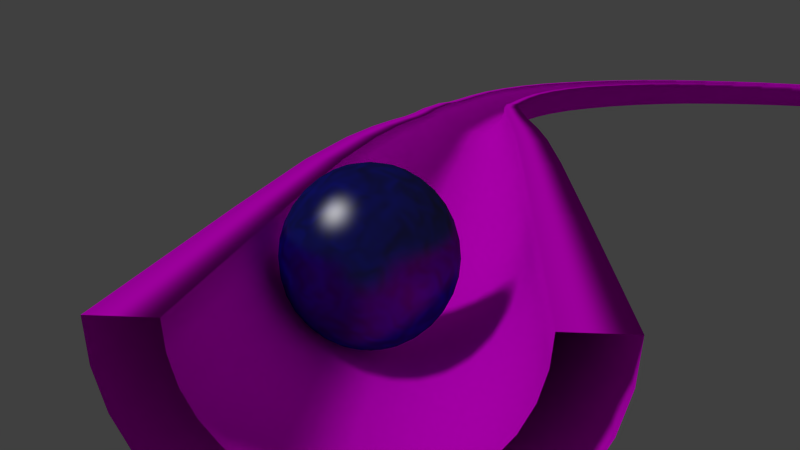# Source: dm-KugelSpirale2.blend  (saved by Blender 2.76.0; exported with 4.5.12 LTS)
import bpy
from mathutils import Matrix  # noqa: F401  (used for matrix-valued properties, if any)

bpy.ops.wm.read_factory_settings(use_empty=True)
scene = bpy.context.scene
scene.name = 'Scene'

# ---- collections
col_collection_1 = bpy.data.collections.new('Collection 1'); scene.collection.children.link(col_collection_1)
col_collection_2 = bpy.data.collections.new('Collection 2'); scene.collection.children.link(col_collection_2)
col_collection_2.hide_render = True
col_collection_2.hide_viewport = True

# ---- images (referenced by path relative to the original .blend; pixels are not part of the script)
import os
ASSET_DIR = os.environ.get("B2B_ASSET_DIR", "")  # directory of the original .blend (textures are referenced by path, not embedded)
HERE = os.path.dirname(os.path.abspath(__file__))  # packed textures are extracted next to this script under _unpacked/

def load_image(name, relpath, width, height, colorspace="sRGB"):
    """Load a texture the original file referenced (path relative to the .blend, or extracted next to this script)."""
    p = next((c for c in (os.path.join(HERE, relpath), os.path.join(ASSET_DIR, relpath)) if relpath and os.path.exists(c)), "")
    if p:
        img = bpy.data.images.load(p, check_existing=True)
        img.name = name
    else:  # same state as the original file: an image datablock whose file is absent (Cycles renders it pink)
        img = bpy.data.images.new(name, width, height)
        img.source = "FILE"
        img.filepath = "//" + (relpath or name)
    img.colorspace_settings.name = colorspace
    return img
img_woodfine_jpg = load_image('woodfine.jpg', 'woodfine.jpg', 1024, 1024, 'sRGB')

# ---- materials (node trees are filled in below, after node groups)
mat_material = bpy.data.materials.new('Material')
mat_material.alpha_threshold = 0.0
mat_material.roughness = 0.5
mat_ball = bpy.data.materials.new('ball')
mat_ball.alpha_threshold = 0.0
mat_ball.roughness = 0.5

# ---- material node trees
mat_material.use_nodes = True; mat_material.node_tree.nodes.clear()
_N = mat_material.node_tree.nodes; _L = mat_material.node_tree.links
n0 = _N.new('ShaderNodeTexImage'); n0.name = 'Image Texture'; n0.location = (-576, 586)
n0.width = 140
n0.image = img_woodfine_jpg
n1 = _N.new('ShaderNodeTexCoord'); n1.name = 'Texture Coordinate'; n1.location = (-930, 591)
n2 = _N.new('ShaderNodeBsdfAnisotropic'); n2.name = 'Glossy BSDF'; n2.location = (-348, 429)
n2.distribution = 'GGX'
n2.inputs[1].default_value = 0.4472
n3 = _N.new('ShaderNodeOutputMaterial'); n3.name = 'Material Output'; n3.location = (60, 445)
n4 = _N.new('ShaderNodeBsdfDiffuse'); n4.name = 'Diffuse BSDF'; n4.location = (-403, 601)
n5 = _N.new('ShaderNodeMixShader'); n5.name = 'Mix Shader'; n5.location = (-118, 488)
n5.width = 115
n5.inputs[0].default_value = 0.1
_L.new(n4.outputs[0], n5.inputs[1])
_L.new(n0.outputs[0], n4.inputs[0])
_L.new(n1.outputs[2], n0.inputs[0])
_L.new(n0.outputs[0], n2.inputs[0])
_L.new(n2.outputs[0], n5.inputs[2])
_L.new(n5.outputs[0], n3.inputs[0])
n3.is_active_output = True
mat_ball.use_nodes = True; mat_ball.node_tree.nodes.clear()
_N = mat_ball.node_tree.nodes; _L = mat_ball.node_tree.links
n0 = _N.new('ShaderNodeOutputMaterial'); n0.name = 'Material Output.001'; n0.location = (446, 464)
n1 = _N.new('ShaderNodeTexNoise'); n1.name = 'Noise Texture'; n1.location = (-295, 833)
n1.inputs[2].default_value = 10.0
n1.inputs[3].default_value = 0.0
n1.inputs[8].default_value = 1.0
n2 = _N.new('ShaderNodeMixShader'); n2.name = 'Mix Shader.003'; n2.location = (200, 405)
n2.inputs[0].default_value = 0.1
n3 = _N.new('ShaderNodeBsdfAnisotropic'); n3.name = 'Glossy BSDF'; n3.location = (-41, 330)
n3.distribution = 'BECKMANN'
n3.inputs[1].default_value = 0.3606
n4 = _N.new('ShaderNodeMixShader'); n4.name = 'Mix Shader.001'; n4.location = (-42, 536)
n5 = _N.new('ShaderNodeBsdfDiffuse'); n5.name = 'Diffuse BSDF.001'; n5.location = (-358, 606)
n6 = _N.new('ShaderNodeRGB'); n6.name = 'RGB'; n6.location = (-737, 519)
n6.outputs[0].default_value = (0.0, 0.002008, 0.3547, 1.0)
_L.new(n6.outputs[0], n5.inputs[0])
_L.new(n1.outputs[1], n4.inputs[0])
_L.new(n4.outputs[0], n2.inputs[1])
_L.new(n3.outputs[0], n2.inputs[2])
_L.new(n2.outputs[0], n0.inputs[0])
_L.new(n5.outputs[0], n4.inputs[2])
n0.is_active_output = True

# ---- world
world_world = bpy.data.worlds.new('World'); scene.world = world_world
world_world.color = (0.05088, 0.05088, 0.05088)
world_world.use_sun_shadow = False
world_world.sun_shadow_jitter_overblur = 0.0
world_world.cycles.sampling_method = 'MANUAL'
world_world.cycles.sample_map_resolution = 256

# ---- cameras
cam_camera = bpy.data.cameras.new('Camera')
cam_camera.clip_end = 100.0
cam_camera.lens = 35.0
cam_camera.sensor_width = 32.0
cam_camera.sensor_height = 18.0
cam_camera.display_size = 2.0
cam_camera.dof.focus_distance = 0.0

# ---- lights
light_lamp = bpy.data.lights.new('Lamp', 'SUN')
light_lamp.transmission_factor = 0.0
light_lamp.cutoff_distance = 30.0
light_lamp.angle = 0.1993
light_lamp.energy = 1.0
light_lamp.shadow_buffer_clip_start = 1.001
light_lamp.shadow_soft_size = 0.1
light_lamp.shadow_cascade_max_distance = 1000.0
light_lamp.cycles.use_multiple_importance_sampling = False

# ---- meshes
me_cube_003 = bpy.data.meshes.new('Cube.003')
me_cube_003.from_pydata([(-1.0, -1.0, -0.7594), (-0.9042, -1.267, 11.8), (-1.0, 1.0, -0.7594), (-0.9377, 0.9443, 11.69), (1.0, -1.0, -0.7594), (1.096, -1.24, 11.8), (1.0, 1.0, -0.7594), (1.062, 0.972, 11.68), (-1.0, -1.0, 1.065), (-1.0, -1.0, 3.158), (-1.0, -1.0, 5.476), (-0.9126, -0.7143, 11.78), (-0.9209, -0.1615, 11.75), (-0.9293, 0.3914, 11.72), (-1.0, 1.0, 5.476), (-1.0, 1.0, 3.158), (-1.0, 1.0, 1.065), (-1.0, 0.5, -0.7594), (-1.0, 0.0, -0.7594), (-1.0, -0.5, -0.7594), (-0.4277, 0.8461, 11.38), (0.04898, 0.9051, 11.3), (0.5309, 0.8594, 11.37), (1.0, 1.0, 5.476), (1.0, 1.0, 3.158), (1.0, 1.0, 1.065), (0.5, 1.0, -0.7594), (0.0, 1.0, -0.7594), (-0.5, 1.0, -0.7594), (1.07, 0.4192, 11.71), (1.079, -0.1337, 11.74), (1.087, -0.6866, 11.77), (1.0, -1.0, 5.476), (1.0, -1.0, 3.158), (1.0, -1.0, 1.065), (1.0, -0.5, -0.7594), (1.0, 0.0, -0.7594), (1.0, 0.5, -0.7594), (0.5631, -1.261, 11.48), (0.08115, -1.215, 11.4), (-0.3956, -1.274, 11.48), (-0.5, -1.0, -0.7594), (0.0, -1.0, -0.7594), (0.5, -1.0, -0.7594), (0.5551, -0.731, 11.46), (0.07311, -0.6853, 11.38), (-0.4036, -0.7443, 11.46), (0.547, -0.2009, 11.43), (0.06507, -0.1551, 11.35), (-0.4117, -0.2142, 11.43), (0.539, 0.3293, 11.4), (0.05703, 0.375, 11.33), (-0.4197, 0.316, 11.4), (-0.5, -0.5, -0.7594), (0.0, -0.5, -0.7594), (0.5, -0.5, -0.7594), (-0.5, 0.0, -0.7594), (0.0, 0.0, -0.7594), (0.5, 0.0, -0.7594), (-0.5, 0.5, -0.7594), (0.0, 0.5, -0.7594), (0.5, 0.5, -0.7594), (0.5, -1.0, 5.476), (0.5, -1.0, 3.158), (0.5, -1.0, 1.065), (0.0, -1.0, 5.475), (0.0, -1.0, 3.158), (0.0, -1.0, 1.065), (-0.5, -1.0, 5.476), (-0.5, -1.0, 3.158), (-0.5, -1.0, 1.065), (1.0, 0.5, 5.476), (1.0, 0.5, 3.158), (1.0, 0.5, 1.065), (1.0, 0.0, 5.476), (1.0, 0.0, 3.158), (1.0, 0.0, 1.065), (1.0, -0.5, 5.476), (1.0, -0.5, 3.158), (1.0, -0.5, 1.065), (-0.5, 1.0, 5.476), (-0.5, 1.0, 3.158), (-0.5, 1.0, 1.065), (0.0, 1.0, 5.475), (0.0, 1.0, 3.158), (0.0, 1.0, 1.065), (0.5, 1.0, 5.476), (0.5, 1.0, 3.158), (0.5, 1.0, 1.065), (-1.0, -0.5, 5.476), (-1.0, -0.5, 3.158), (-1.0, -0.5, 1.065), (-1.0, 0.0, 5.476), (-1.0, 0.0, 3.158), (-1.0, 0.0, 1.065), (-1.0, 0.5, 5.476), (-1.0, 0.5, 3.158), (-1.0, 0.5, 1.065)], [], [(97, 16, 2, 17), (88, 25, 6, 26), (79, 34, 4, 35), (70, 8, 0, 41), (61, 26, 6, 37), (52, 20, 3, 13), (40, 46, 11, 1), (46, 49, 12, 11), (49, 52, 13, 12), (5, 31, 44, 38), (38, 44, 45, 39), (39, 45, 46, 40), (31, 30, 47, 44), (44, 47, 48, 45), (45, 48, 49, 46), (30, 29, 50, 47), (47, 50, 51, 48), (48, 51, 52, 49), (29, 7, 22, 50), (50, 22, 21, 51), (51, 21, 20, 52), (43, 55, 35, 4), (55, 58, 36, 35), (58, 61, 37, 36), (0, 19, 53, 41), (41, 53, 54, 42), (42, 54, 55, 43), (19, 18, 56, 53), (53, 56, 57, 54), (54, 57, 58, 55), (18, 17, 59, 56), (56, 59, 60, 57), (57, 60, 61, 58), (17, 2, 28, 59), (59, 28, 27, 60), (60, 27, 26, 61), (34, 64, 43, 4), (64, 67, 42, 43), (67, 70, 41, 42), (5, 38, 62, 32), (32, 62, 63, 33), (33, 63, 64, 34), (38, 39, 65, 62), (62, 65, 66, 63), (63, 66, 67, 64), (39, 40, 68, 65), (65, 68, 69, 66), (66, 69, 70, 67), (40, 1, 10, 68), (68, 10, 9, 69), (69, 9, 8, 70), (25, 73, 37, 6), (73, 76, 36, 37), (76, 79, 35, 36), (7, 29, 71, 23), (23, 71, 72, 24), (24, 72, 73, 25), (29, 30, 74, 71), (71, 74, 75, 72), (72, 75, 76, 73), (30, 31, 77, 74), (74, 77, 78, 75), (75, 78, 79, 76), (31, 5, 32, 77), (77, 32, 33, 78), (78, 33, 34, 79), (16, 82, 28, 2), (82, 85, 27, 28), (85, 88, 26, 27), (3, 20, 80, 14), (14, 80, 81, 15), (15, 81, 82, 16), (20, 21, 83, 80), (80, 83, 84, 81), (81, 84, 85, 82), (21, 22, 86, 83), (83, 86, 87, 84), (84, 87, 88, 85), (22, 7, 23, 86), (86, 23, 24, 87), (87, 24, 25, 88), (8, 91, 19, 0), (91, 94, 18, 19), (94, 97, 17, 18), (1, 11, 89, 10), (10, 89, 90, 9), (9, 90, 91, 8), (11, 12, 92, 89), (89, 92, 93, 90), (90, 93, 94, 91), (12, 13, 95, 92), (92, 95, 96, 93), (93, 96, 97, 94), (13, 3, 14, 95), (95, 14, 15, 96), (96, 15, 16, 97)])
me_cube_003.materials.append(mat_material)
me_cube_003.use_remesh_preserve_volume = False
me_cube_003.use_remesh_preserve_attributes = False
me_cube_003.use_mirror_vertex_groups = False
me_cube_003.update()
me_cube_002 = bpy.data.meshes.new('Cube.002')
me_cube_002.from_pydata([(-1.0, -1.0, -0.7594), (-0.9042, -1.267, 8.475), (-1.0, 1.0, -0.7594), (-0.9377, 0.9443, 8.358), (1.0, -1.0, -0.7594), (1.096, -1.24, 8.466), (1.0, 1.0, -0.7594), (1.062, 0.972, 8.349), (-1.0, -1.0, 1.065), (-1.0, -1.0, 3.158), (-1.0, -1.0, 5.476), (-0.9126, -0.7143, 8.446), (-0.9209, -0.1615, 8.417), (-0.9293, 0.3914, 8.387), (-1.0, 1.0, 5.476), (-1.0, 1.0, 3.158), (-1.0, 1.0, 1.065), (-1.0, 0.5, -0.7594), (-1.0, 0.0, -0.7594), (-1.0, -0.5, -0.7594), (-0.4277, 0.8461, 8.04), (0.04898, 0.9051, 7.961), (0.5309, 0.8594, 8.035), (1.0, 1.0, 5.476), (1.0, 1.0, 3.158), (1.0, 1.0, 1.065), (0.5, 1.0, -0.7594), (0.0, 1.0, -0.7594), (-0.5, 1.0, -0.7594), (1.07, 0.4192, 8.378), (1.079, -0.1337, 8.408), (1.087, -0.6866, 8.437), (1.0, -1.0, 5.476), (1.0, -1.0, 3.158), (1.0, -1.0, 1.065), (1.0, -0.5, -0.7594), (1.0, 0.0, -0.7594), (1.0, 0.5, -0.7594), (0.5631, -1.261, 8.147), (0.08115, -1.215, 8.073), (-0.3956, -1.274, 8.152), (-0.5, -1.0, -0.7594), (0.0, -1.0, -0.7594), (0.5, -1.0, -0.7594), (0.5551, -0.731, 8.119), (0.07311, -0.6853, 8.045), (-0.4036, -0.7443, 8.124), (0.547, -0.2009, 8.091), (0.06507, -0.1551, 8.017), (-0.4117, -0.2142, 8.096), (0.539, 0.3293, 8.063), (0.05703, 0.375, 7.989), (-0.4197, 0.316, 8.068), (-0.5, -0.5, -0.7594), (0.0, -0.5, -0.7594), (0.5, -0.5, -0.7594), (-0.5, 0.0, -0.7594), (0.0, 0.0, -0.7594), (0.5, 0.0, -0.7594), (-0.5, 0.5, -0.7594), (0.0, 0.5, -0.7594), (0.5, 0.5, -0.7594), (0.5, -1.0, 5.476), (0.5, -1.0, 3.158), (0.5, -1.0, 1.065), (0.0, -1.0, 5.475), (0.0, -1.0, 3.158), (0.0, -1.0, 1.065), (-0.5, -1.0, 5.476), (-0.5, -1.0, 3.158), (-0.5, -1.0, 1.065), (1.0, 0.5, 5.476), (1.0, 0.5, 3.158), (1.0, 0.5, 1.065), (1.0, 0.0, 5.476), (1.0, 0.0, 3.158), (1.0, 0.0, 1.065), (1.0, -0.5, 5.476), (1.0, -0.5, 3.158), (1.0, -0.5, 1.065), (-0.5, 1.0, 5.476), (-0.5, 1.0, 3.158), (-0.5, 1.0, 1.065), (0.0, 1.0, 5.475), (0.0, 1.0, 3.158), (0.0, 1.0, 1.065), (0.5, 1.0, 5.476), (0.5, 1.0, 3.158), (0.5, 1.0, 1.065), (-1.0, -0.5, 5.476), (-1.0, -0.5, 3.158), (-1.0, -0.5, 1.065), (-1.0, 0.0, 5.476), (-1.0, 0.0, 3.158), (-1.0, 0.0, 1.065), (-1.0, 0.5, 5.476), (-1.0, 0.5, 3.158), (-1.0, 0.5, 1.065)], [], [(97, 16, 2, 17), (88, 25, 6, 26), (79, 34, 4, 35), (70, 8, 0, 41), (61, 26, 6, 37), (52, 20, 3, 13), (40, 46, 11, 1), (46, 49, 12, 11), (49, 52, 13, 12), (5, 31, 44, 38), (38, 44, 45, 39), (39, 45, 46, 40), (31, 30, 47, 44), (44, 47, 48, 45), (45, 48, 49, 46), (30, 29, 50, 47), (47, 50, 51, 48), (48, 51, 52, 49), (29, 7, 22, 50), (50, 22, 21, 51), (51, 21, 20, 52), (43, 55, 35, 4), (55, 58, 36, 35), (58, 61, 37, 36), (0, 19, 53, 41), (41, 53, 54, 42), (42, 54, 55, 43), (19, 18, 56, 53), (53, 56, 57, 54), (54, 57, 58, 55), (18, 17, 59, 56), (56, 59, 60, 57), (57, 60, 61, 58), (17, 2, 28, 59), (59, 28, 27, 60), (60, 27, 26, 61), (34, 64, 43, 4), (64, 67, 42, 43), (67, 70, 41, 42), (5, 38, 62, 32), (32, 62, 63, 33), (33, 63, 64, 34), (38, 39, 65, 62), (62, 65, 66, 63), (63, 66, 67, 64), (39, 40, 68, 65), (65, 68, 69, 66), (66, 69, 70, 67), (40, 1, 10, 68), (68, 10, 9, 69), (69, 9, 8, 70), (25, 73, 37, 6), (73, 76, 36, 37), (76, 79, 35, 36), (7, 29, 71, 23), (23, 71, 72, 24), (24, 72, 73, 25), (29, 30, 74, 71), (71, 74, 75, 72), (72, 75, 76, 73), (30, 31, 77, 74), (74, 77, 78, 75), (75, 78, 79, 76), (31, 5, 32, 77), (77, 32, 33, 78), (78, 33, 34, 79), (16, 82, 28, 2), (82, 85, 27, 28), (85, 88, 26, 27), (3, 20, 80, 14), (14, 80, 81, 15), (15, 81, 82, 16), (20, 21, 83, 80), (80, 83, 84, 81), (81, 84, 85, 82), (21, 22, 86, 83), (83, 86, 87, 84), (84, 87, 88, 85), (22, 7, 23, 86), (86, 23, 24, 87), (87, 24, 25, 88), (8, 91, 19, 0), (91, 94, 18, 19), (94, 97, 17, 18), (1, 11, 89, 10), (10, 89, 90, 9), (9, 90, 91, 8), (11, 12, 92, 89), (89, 92, 93, 90), (90, 93, 94, 91), (12, 13, 95, 92), (92, 95, 96, 93), (93, 96, 97, 94), (13, 3, 14, 95), (95, 14, 15, 96), (96, 15, 16, 97)])
me_cube_002.materials.append(mat_material)
me_cube_002.use_remesh_preserve_volume = False
me_cube_002.use_remesh_preserve_attributes = False
me_cube_002.use_mirror_vertex_groups = False
me_cube_002.update()
me_cube_001 = bpy.data.meshes.new('Cube.001')
me_cube_001.from_pydata([(-1.0, -1.0, -0.7594), (-0.9283, -0.9221, 8.499), (-1.0, 1.0, -0.7594), (-0.9283, 1.023, 8.033), (1.0, -1.0, -0.7594), (1.072, -0.9221, 8.499), (1.0, 1.0, -0.7594), (1.072, 1.023, 8.033), (-1.0, -1.0, 1.065), (-1.0, -1.0, 3.158), (-1.0, -1.0, 5.476), (-0.9283, -0.4359, 8.383), (-0.9283, 0.05041, 8.266), (-0.9283, 0.5367, 8.15), (-1.0, 1.0, 5.476), (-1.0, 1.0, 3.158), (-1.0, 1.0, 1.065), (-1.0, 0.5, -0.7594), (-1.0, 0.0, -0.7594), (-1.0, -0.5, -0.7594), (-0.4283, 0.9419, 7.695), (0.07165, 0.9221, 7.612), (0.5717, 0.9419, 7.695), (1.0, 1.0, 5.476), (1.0, 1.0, 3.158), (1.0, 1.0, 1.065), (0.5, 1.0, -0.7594), (0.0, 1.0, -0.7594), (-0.5, 1.0, -0.7594), (1.072, 0.5367, 8.15), (1.072, 0.05041, 8.266), (1.072, -0.4359, 8.383), (1.0, -1.0, 5.476), (1.0, -1.0, 3.158), (1.0, -1.0, 1.065), (1.0, -0.5, -0.7594), (1.0, 0.0, -0.7594), (1.0, 0.5, -0.7594), (0.5717, -1.003, 8.161), (0.07165, -1.023, 8.078), (-0.4283, -1.003, 8.161), (-0.5, -1.0, -0.7594), (0.0, -1.0, -0.7594), (0.5, -1.0, -0.7594), (0.5717, -0.5169, 8.044), (0.07165, -0.5367, 7.961), (-0.4283, -0.5169, 8.044), (0.5717, -0.03061, 7.928), (0.07165, -0.05041, 7.845), (-0.4283, -0.03061, 7.928), (0.5717, 0.4557, 7.811), (0.07165, 0.4359, 7.729), (-0.4283, 0.4557, 7.811), (-0.5, -0.5, -0.7594), (0.0, -0.5, -0.7594), (0.5, -0.5, -0.7594), (-0.5, 0.0, -0.7594), (0.0, 0.0, -0.7594), (0.5, 0.0, -0.7594), (-0.5, 0.5, -0.7594), (0.0, 0.5, -0.7594), (0.5, 0.5, -0.7594), (0.5, -1.0, 5.476), (0.5, -1.0, 3.158), (0.5, -1.0, 1.065), (0.0, -1.0, 5.475), (0.0, -1.0, 3.158), (0.0, -1.0, 1.065), (-0.5, -1.0, 5.476), (-0.5, -1.0, 3.158), (-0.5, -1.0, 1.065), (1.0, 0.5, 5.476), (1.0, 0.5, 3.158), (1.0, 0.5, 1.065), (1.0, 0.0, 5.476), (1.0, 0.0, 3.158), (1.0, 0.0, 1.065), (1.0, -0.5, 5.476), (1.0, -0.5, 3.158), (1.0, -0.5, 1.065), (-0.5, 1.0, 5.476), (-0.5, 1.0, 3.158), (-0.5, 1.0, 1.065), (0.0, 1.0, 5.475), (0.0, 1.0, 3.158), (0.0, 1.0, 1.065), (0.5, 1.0, 5.476), (0.5, 1.0, 3.158), (0.5, 1.0, 1.065), (-1.0, -0.5, 5.476), (-1.0, -0.5, 3.158), (-1.0, -0.5, 1.065), (-1.0, 0.0, 5.476), (-1.0, 0.0, 3.158), (-1.0, 0.0, 1.065), (-1.0, 0.5, 5.476), (-1.0, 0.5, 3.158), (-1.0, 0.5, 1.065)], [], [(97, 16, 2, 17), (88, 25, 6, 26), (79, 34, 4, 35), (70, 8, 0, 41), (61, 26, 6, 37), (52, 20, 3, 13), (40, 46, 11, 1), (46, 49, 12, 11), (49, 52, 13, 12), (5, 31, 44, 38), (38, 44, 45, 39), (39, 45, 46, 40), (31, 30, 47, 44), (44, 47, 48, 45), (45, 48, 49, 46), (30, 29, 50, 47), (47, 50, 51, 48), (48, 51, 52, 49), (29, 7, 22, 50), (50, 22, 21, 51), (51, 21, 20, 52), (43, 55, 35, 4), (55, 58, 36, 35), (58, 61, 37, 36), (0, 19, 53, 41), (41, 53, 54, 42), (42, 54, 55, 43), (19, 18, 56, 53), (53, 56, 57, 54), (54, 57, 58, 55), (18, 17, 59, 56), (56, 59, 60, 57), (57, 60, 61, 58), (17, 2, 28, 59), (59, 28, 27, 60), (60, 27, 26, 61), (34, 64, 43, 4), (64, 67, 42, 43), (67, 70, 41, 42), (5, 38, 62, 32), (32, 62, 63, 33), (33, 63, 64, 34), (38, 39, 65, 62), (62, 65, 66, 63), (63, 66, 67, 64), (39, 40, 68, 65), (65, 68, 69, 66), (66, 69, 70, 67), (40, 1, 10, 68), (68, 10, 9, 69), (69, 9, 8, 70), (25, 73, 37, 6), (73, 76, 36, 37), (76, 79, 35, 36), (7, 29, 71, 23), (23, 71, 72, 24), (24, 72, 73, 25), (29, 30, 74, 71), (71, 74, 75, 72), (72, 75, 76, 73), (30, 31, 77, 74), (74, 77, 78, 75), (75, 78, 79, 76), (31, 5, 32, 77), (77, 32, 33, 78), (78, 33, 34, 79), (16, 82, 28, 2), (82, 85, 27, 28), (85, 88, 26, 27), (3, 20, 80, 14), (14, 80, 81, 15), (15, 81, 82, 16), (20, 21, 83, 80), (80, 83, 84, 81), (81, 84, 85, 82), (21, 22, 86, 83), (83, 86, 87, 84), (84, 87, 88, 85), (22, 7, 23, 86), (86, 23, 24, 87), (87, 24, 25, 88), (8, 91, 19, 0), (91, 94, 18, 19), (94, 97, 17, 18), (1, 11, 89, 10), (10, 89, 90, 9), (9, 90, 91, 8), (11, 12, 92, 89), (89, 92, 93, 90), (90, 93, 94, 91), (12, 13, 95, 92), (92, 95, 96, 93), (93, 96, 97, 94), (13, 3, 14, 95), (95, 14, 15, 96), (96, 15, 16, 97)])
me_cube_001.materials.append(mat_material)
me_cube_001.use_remesh_preserve_volume = False
me_cube_001.use_remesh_preserve_attributes = False
me_cube_001.use_mirror_vertex_groups = False
me_cube_001.update()
me_cube = bpy.data.meshes.new('Cube')
me_cube.from_pydata([(-1.0, -1.0, -0.7594), (-1.0, -1.0, 1.418), (-1.0, 1.0, -0.7594), (-1.0, 1.0, 1.418), (1.0, -1.0, -0.7594), (1.0, -1.0, 1.418), (1.0, 1.0, -0.7594), (1.0, 1.0, 1.418), (-1.0, -1.0, -0.2594), (-1.0, -1.0, 0.2406), (-1.0, -1.0, 0.7406), (-1.0, -0.5, 1.418), (-1.0, 0.0, 1.418), (-1.0, 0.5, 1.418), (-1.0, 1.0, 0.7406), (-1.0, 1.0, 0.2406), (-1.0, 1.0, -0.2594), (-1.0, 0.5, -0.7594), (-1.0, 0.0, -0.7594), (-1.0, -0.5, -0.7594), (-0.5, 1.0, 1.07), (0.0, 1.0, 0.9845), (0.5, 1.0, 1.07), (1.0, 1.0, 0.7406), (1.0, 1.0, 0.2406), (1.0, 1.0, -0.2594), (0.5, 1.0, -0.7594), (0.0, 1.0, -0.7594), (-0.5, 1.0, -0.7594), (1.0, 0.5, 1.418), (1.0, 0.0, 1.418), (1.0, -0.5, 1.418), (1.0, -1.0, 0.7406), (1.0, -1.0, 0.2406), (1.0, -1.0, -0.2594), (1.0, -0.5, -0.7594), (1.0, 0.0, -0.7594), (1.0, 0.5, -0.7594), (0.5, -1.0, 1.07), (0.0, -1.0, 0.9845), (-0.5, -1.0, 1.07), (-0.5, -1.0, -0.7594), (0.0, -1.0, -0.7594), (0.5, -1.0, -0.7594), (0.5, -0.5, 1.07), (0.0, -0.5, 0.9845), (-0.5, -0.5, 1.07), (0.5, 0.0, 1.07), (0.0, 0.0, 0.9845), (-0.5, 0.0, 1.07), (0.5, 0.5, 1.07), (0.0, 0.5, 0.9845), (-0.5, 0.5, 1.07), (-0.5, -0.5, -0.7594), (0.0, -0.5, -0.7594), (0.5, -0.5, -0.7594), (-0.5, 0.0, -0.7594), (0.0, 0.0, -0.7594), (0.5, 0.0, -0.7594), (-0.5, 0.5, -0.7594), (0.0, 0.5, -0.7594), (0.5, 0.5, -0.7594), (0.5, -1.0, 0.7406), (0.5, -1.0, 0.2406), (0.5, -1.0, -0.2594), (0.0, -1.0, 0.739), (0.0, -1.0, 0.2406), (0.0, -1.0, -0.2594), (-0.5, -1.0, 0.7406), (-0.5, -1.0, 0.2406), (-0.5, -1.0, -0.2594), (1.0, 0.5, 0.7406), (1.0, 0.5, 0.2406), (1.0, 0.5, -0.2594), (1.0, 0.0, 0.7406), (1.0, 0.0, 0.2406), (1.0, 0.0, -0.2594), (1.0, -0.5, 0.7406), (1.0, -0.5, 0.2406), (1.0, -0.5, -0.2594), (-0.5, 1.0, 0.7406), (-0.5, 1.0, 0.2406), (-0.5, 1.0, -0.2594), (0.0, 1.0, 0.739), (0.0, 1.0, 0.2406), (0.0, 1.0, -0.2594), (0.5, 1.0, 0.7406), (0.5, 1.0, 0.2406), (0.5, 1.0, -0.2594), (-1.0, -0.5, 0.7406), (-1.0, -0.5, 0.2406), (-1.0, -0.5, -0.2594), (-1.0, 0.0, 0.7406), (-1.0, 0.0, 0.2406), (-1.0, 0.0, -0.2594), (-1.0, 0.5, 0.7406), (-1.0, 0.5, 0.2406), (-1.0, 0.5, -0.2594)], [], [(97, 16, 2, 17), (88, 25, 6, 26), (79, 34, 4, 35), (70, 8, 0, 41), (61, 26, 6, 37), (52, 20, 3, 13), (40, 46, 11, 1), (46, 49, 12, 11), (49, 52, 13, 12), (5, 31, 44, 38), (38, 44, 45, 39), (39, 45, 46, 40), (31, 30, 47, 44), (44, 47, 48, 45), (45, 48, 49, 46), (30, 29, 50, 47), (47, 50, 51, 48), (48, 51, 52, 49), (29, 7, 22, 50), (50, 22, 21, 51), (51, 21, 20, 52), (43, 55, 35, 4), (55, 58, 36, 35), (58, 61, 37, 36), (0, 19, 53, 41), (41, 53, 54, 42), (42, 54, 55, 43), (19, 18, 56, 53), (53, 56, 57, 54), (54, 57, 58, 55), (18, 17, 59, 56), (56, 59, 60, 57), (57, 60, 61, 58), (17, 2, 28, 59), (59, 28, 27, 60), (60, 27, 26, 61), (34, 64, 43, 4), (64, 67, 42, 43), (67, 70, 41, 42), (5, 38, 62, 32), (32, 62, 63, 33), (33, 63, 64, 34), (38, 39, 65, 62), (62, 65, 66, 63), (63, 66, 67, 64), (39, 40, 68, 65), (65, 68, 69, 66), (66, 69, 70, 67), (40, 1, 10, 68), (68, 10, 9, 69), (69, 9, 8, 70), (25, 73, 37, 6), (73, 76, 36, 37), (76, 79, 35, 36), (7, 29, 71, 23), (23, 71, 72, 24), (24, 72, 73, 25), (29, 30, 74, 71), (71, 74, 75, 72), (72, 75, 76, 73), (30, 31, 77, 74), (74, 77, 78, 75), (75, 78, 79, 76), (31, 5, 32, 77), (77, 32, 33, 78), (78, 33, 34, 79), (16, 82, 28, 2), (82, 85, 27, 28), (85, 88, 26, 27), (3, 20, 80, 14), (14, 80, 81, 15), (15, 81, 82, 16), (20, 21, 83, 80), (80, 83, 84, 81), (81, 84, 85, 82), (21, 22, 86, 83), (83, 86, 87, 84), (84, 87, 88, 85), (22, 7, 23, 86), (86, 23, 24, 87), (87, 24, 25, 88), (8, 91, 19, 0), (91, 94, 18, 19), (94, 97, 17, 18), (1, 11, 89, 10), (10, 89, 90, 9), (9, 90, 91, 8), (11, 12, 92, 89), (89, 92, 93, 90), (90, 93, 94, 91), (12, 13, 95, 92), (92, 95, 96, 93), (93, 96, 97, 94), (13, 3, 14, 95), (95, 14, 15, 96), (96, 15, 16, 97)])
me_cube.materials.append(mat_material)
me_cube.use_remesh_preserve_volume = False
me_cube.use_remesh_preserve_attributes = False
me_cube.use_mirror_vertex_groups = False
me_cube.update()
me_sphere_003 = bpy.data.meshes.new('Sphere.003')
me_sphere_003.from_pydata([], [], [])
me_sphere_003.use_remesh_preserve_volume = False
me_sphere_003.use_remesh_preserve_attributes = False
me_sphere_003.use_mirror_vertex_groups = False
me_sphere_003.update()
me_sphere = bpy.data.meshes.new('Sphere')
me_sphere.from_pydata([(-0.3827, 0.0, 0.9239), (-0.7071, 0.0, 0.7071), (-0.9239, 0.0, 0.3827), (-1.0, 0.0, -4.371e-08), (-0.9239, 0.0, -0.3827), (-0.7071, 0.0, -0.7071), (-0.3827, 0.0, -0.9239), (-0.3536, 0.1464, 0.9239), (-0.6533, 0.2706, 0.7071), (-0.8536, 0.3536, 0.3827), (-0.9239, 0.3827, -4.371e-08), (-0.8536, 0.3536, -0.3827), (-0.6533, 0.2706, -0.7071), (-0.3536, 0.1464, -0.9239), (-0.2706, 0.2706, 0.9239), (-0.5, 0.5, 0.7071), (-0.6533, 0.6533, 0.3827), (-0.7071, 0.7071, -4.371e-08), (-0.6533, 0.6533, -0.3827), (-0.5, 0.5, -0.7071), (-0.2706, 0.2706, -0.9239), (-1.51e-07, 0.0, -1.0), (-0.1464, 0.3536, 0.9239), (-0.2706, 0.6533, 0.7071), (-0.3536, 0.8536, 0.3827), (-0.3827, 0.9239, -4.371e-08), (-0.3536, 0.8536, -0.3827), (-0.2706, 0.6533, -0.7071), (-0.1464, 0.3536, -0.9239), (-1.307e-07, 0.3827, 0.9239), (-7.11e-08, 0.7071, 0.7071), (-1.149e-08, 0.9239, 0.3827), (-1.149e-08, 1.0, -4.371e-08), (-1.149e-08, 0.9239, -0.3827), (-7.11e-08, 0.7071, -0.7071), (-5.62e-08, 0.3827, -0.9239), (0.1464, 0.3536, 0.9239), (0.2706, 0.6533, 0.7071), (0.3536, 0.8536, 0.3827), (0.3827, 0.9239, -4.371e-08), (0.3536, 0.8536, -0.3827), (0.2706, 0.6533, -0.7071), (0.1464, 0.3536, -0.9239), (4.477e-07, -5.919e-05, 1.0), (0.2706, 0.2706, 0.9239), (0.5, 0.5, 0.7071), (0.6533, 0.6533, 0.3827), (0.7071, 0.7071, -4.371e-08), (0.6533, 0.6533, -0.3827), (0.5, 0.5, -0.7071), (0.2706, 0.2706, -0.9239), (0.3536, 0.1464, 0.9239), (0.6533, 0.2706, 0.7071), (0.8536, 0.3536, 0.3827), (0.9239, 0.3827, -4.371e-08), (0.8536, 0.3536, -0.3827), (0.6533, 0.2706, -0.7071), (0.3536, 0.1464, -0.9239), (0.3827, -7.268e-08, 0.9239), (0.7071, -2.664e-07, 0.7071), (0.9239, -2.962e-07, 0.3827), (1.0, -3.26e-07, -4.371e-08), (0.9239, -2.962e-07, -0.3827), (0.7071, -2.664e-07, -0.7071), (0.3827, -1.621e-07, -0.9239), (0.3536, -0.1464, 0.9239), (0.6533, -0.2706, 0.7071), (0.8536, -0.3536, 0.3827), (0.9239, -0.3827, -4.371e-08), (0.8536, -0.3536, -0.3827), (0.6533, -0.2706, -0.7071), (0.3536, -0.1464, -0.9239), (0.2706, -0.2706, 0.9239), (0.5, -0.5, 0.7071), (0.6533, -0.6533, 0.3827), (0.7071, -0.7071, -4.371e-08), (0.6533, -0.6533, -0.3827), (0.5, -0.5, -0.7071), (0.2706, -0.2706, -0.9239), (0.1464, -0.3536, 0.9239), (0.2706, -0.6533, 0.7071), (0.3536, -0.8536, 0.3827), (0.3827, -0.9239, -4.371e-08), (0.3536, -0.8536, -0.3827), (0.2706, -0.6533, -0.7071), (0.1464, -0.3536, -0.9239), (-2.499e-07, -0.3827, 0.9239), (-4.883e-07, -0.7071, 0.7071), (-5.181e-07, -0.9239, 0.3827), (-6.075e-07, -1.0, -4.371e-08), (-5.181e-07, -0.9239, -0.3827), (-4.883e-07, -0.7071, -0.7071), (-3.393e-07, -0.3827, -0.9239), (-0.1464, -0.3536, 0.9239), (-0.2706, -0.6533, 0.7071), (-0.3536, -0.8536, 0.3827), (-0.3827, -0.9239, -4.371e-08), (-0.3536, -0.8536, -0.3827), (-0.2706, -0.6533, -0.7071), (-0.1464, -0.3536, -0.9239), (-0.2706, -0.2706, 0.9239), (-0.5, -0.5, 0.7071), (-0.6533, -0.6533, 0.3827), (-0.7071, -0.7071, -4.371e-08), (-0.6533, -0.6533, -0.3827), (-0.5, -0.5, -0.7071), (-0.2706, -0.2706, -0.9239), (-0.3536, -0.1464, 0.9239), (-0.6533, -0.2706, 0.7071), (-0.8536, -0.3536, 0.3827), (-0.9239, -0.3827, -4.371e-08), (-0.8536, -0.3536, -0.3827), (-0.6533, -0.2706, -0.7071), (-0.3536, -0.1464, -0.9239)], [], [(5, 4, 11, 12), (3, 2, 9, 10), (1, 0, 7, 8), (6, 5, 12, 13), (4, 3, 10, 11), (2, 1, 8, 9), (8, 7, 14, 15), (13, 12, 19, 20), (11, 10, 17, 18), (9, 8, 15, 16), (12, 11, 18, 19), (10, 9, 16, 17), (20, 19, 27, 28), (18, 17, 25, 26), (16, 15, 23, 24), (19, 18, 26, 27), (17, 16, 24, 25), (15, 14, 22, 23), (27, 26, 33, 34), (25, 24, 31, 32), (23, 22, 29, 30), (28, 27, 34, 35), (26, 25, 32, 33), (24, 23, 30, 31), (34, 33, 40, 41), (32, 31, 38, 39), (30, 29, 36, 37), (35, 34, 41, 42), (33, 32, 39, 40), (31, 30, 37, 38), (42, 41, 49, 50), (40, 39, 47, 48), (38, 37, 45, 46), (41, 40, 48, 49), (39, 38, 46, 47), (37, 36, 44, 45), (48, 47, 54, 55), (46, 45, 52, 53), (49, 48, 55, 56), (47, 46, 53, 54), (45, 44, 51, 52), (50, 49, 56, 57), (56, 55, 62, 63), (54, 53, 60, 61), (52, 51, 58, 59), (57, 56, 63, 64), (55, 54, 61, 62), (53, 52, 59, 60), (61, 60, 67, 68), (59, 58, 65, 66), (64, 63, 70, 71), (62, 61, 68, 69), (60, 59, 66, 67), (63, 62, 69, 70), (71, 70, 77, 78), (69, 68, 75, 76), (67, 66, 73, 74), (70, 69, 76, 77), (68, 67, 74, 75), (66, 65, 72, 73), (74, 73, 80, 81), (77, 76, 83, 84), (75, 74, 81, 82), (73, 72, 79, 80), (78, 77, 84, 85), (76, 75, 82, 83), (84, 83, 90, 91), (82, 81, 88, 89), (80, 79, 86, 87), (85, 84, 91, 92), (83, 82, 89, 90), (81, 80, 87, 88), (87, 86, 93, 94), (92, 91, 98, 99), (90, 89, 96, 97), (88, 87, 94, 95), (91, 90, 97, 98), (89, 88, 95, 96), (99, 98, 105, 106), (97, 96, 103, 104), (95, 94, 101, 102), (98, 97, 104, 105), (96, 95, 102, 103), (94, 93, 100, 101), (105, 104, 111, 112), (103, 102, 109, 110), (101, 100, 107, 108), (106, 105, 112, 113), (104, 103, 110, 111), (102, 101, 108, 109), (21, 6, 13), (0, 43, 7), (7, 43, 14), (21, 13, 20), (14, 43, 22), (21, 20, 28), (22, 43, 29), (21, 28, 35), (29, 43, 36), (21, 35, 42), (36, 43, 44), (21, 42, 50), (44, 43, 51), (21, 50, 57), (21, 57, 64), (51, 43, 58), (58, 43, 65), (21, 64, 71), (65, 43, 72), (21, 71, 78), (72, 43, 79), (21, 78, 85), (21, 85, 92), (79, 43, 86), (86, 43, 93), (21, 92, 99), (93, 43, 100), (21, 99, 106), (100, 43, 107), (21, 106, 113), (112, 111, 4, 5), (110, 109, 2, 3), (108, 107, 0, 1), (113, 112, 5, 6), (111, 110, 3, 4), (109, 108, 1, 2), (107, 43, 0), (21, 113, 6)])
me_sphere.polygons.foreach_set('use_smooth', [True] * 128)
_uv = me_sphere.uv_layers.new(name='UVMap')
_uv.uv.foreach_set('vector', [0.4101, 0.4101, 0.5899, 0.4101, 0.5899, 0.5899, 0.4101, 0.5899, 0.4101, 0.4101, 0.5899, 0.4101, 0.5899, 0.5899, 0.4101, 0.5899, 0.4101, 0.4101, 0.5899, 0.4101, 0.5899, 0.5899, 0.4101, 0.5899, 0.4101, 0.4101, 0.5899, 0.4101, 0.5899, 0.5899, 0.4101, 0.5899, 0.4101, 0.4101, 0.5899, 0.4101, 0.5899, 0.5899, 0.4101, 0.5899, 0.4101, 0.4101, 0.5899, 0.4101, 0.5899, 0.5899, 0.4101, 0.5899, 0.4101, 0.4101, 0.5899, 0.4101, 0.5899, 0.5899, 0.4101, 0.5899, 0.4101, 0.4101, 0.5899, 0.4101, 0.5899, 0.5899, 0.4101, 0.5899, 0.4101, 0.4101, 0.5899, 0.4101, 0.5899, 0.5899, 0.4101, 0.5899, 0.4101, 0.4101, 0.5899, 0.4101, 0.5899, 0.5899, 0.4101, 0.5899, 0.4101, 0.4101, 0.5899, 0.4101, 0.5899, 0.5899, 0.4101, 0.5899, 0.4101, 0.4101, 0.5899, 0.4101, 0.5899, 0.5899, 0.4101, 0.5899, 0.4101, 0.4101, 0.5899, 0.4101, 0.5899, 0.5899, 0.4101, 0.5899, 0.4101, 0.4101, 0.5899, 0.4101, 0.5899, 0.5899, 0.4101, 0.5899, 0.4101, 0.4101, 0.5899, 0.4101, 0.5899, 0.5899, 0.4101, 0.5899, 0.4101, 0.4101, 0.5899, 0.4101, 0.5899, 0.5899, 0.4101, 0.5899, 0.4101, 0.4101, 0.5899, 0.4101, 0.5899, 0.5899, 0.4101, 0.5899, 0.4101, 0.4101, 0.5899, 0.4101, 0.5899, 0.5899, 0.4101, 0.5899, 0.4101, 0.4101, 0.5899, 0.4101, 0.5899, 0.5899, 0.4101, 0.5899, 0.4101, 0.4101, 0.5899, 0.4101, 0.5899, 0.5899, 0.4101, 0.5899, 0.4101, 0.4101, 0.5899, 0.4101, 0.5899, 0.5899, 0.4101, 0.5899, 0.4101, 0.4101, 0.5899, 0.4101, 0.5899, 0.5899, 0.4101, 0.5899, 0.4101, 0.4101, 0.5899, 0.4101, 0.5899, 0.5899, 0.4101, 0.5899, 0.4101, 0.4101, 0.5899, 0.4101, 0.5899, 0.5899, 0.4101, 0.5899, 0.4101, 0.4101, 0.5899, 0.4101, 0.5899, 0.5899, 0.4101, 0.5899, 0.4101, 0.4101, 0.5899, 0.4101, 0.5899, 0.5899, 0.4101, 0.5899, 0.4101, 0.4101, 0.5899, 0.4101, 0.5899, 0.5899, 0.4101, 0.5899, 0.4101, 0.4101, 0.5899, 0.4101, 0.5899, 0.5899, 0.4101, 0.5899, 0.4101, 0.4101, 0.5899, 0.4101, 0.5899, 0.5899, 0.4101, 0.5899, 0.4101, 0.4101, 0.5899, 0.4101, 0.5899, 0.5899, 0.4101, 0.5899, 0.4101, 0.4101, 0.5899, 0.4101, 0.5899, 0.5899, 0.4101, 0.5899, 0.4101, 0.4101, 0.5899, 0.4101, 0.5899, 0.5899, 0.4101, 0.5899, 0.4101, 0.4101, 0.5899, 0.4101, 0.5899, 0.5899, 0.4101, 0.5899, 0.4101, 0.4101, 0.5899, 0.4101, 0.5899, 0.5899, 0.4101, 0.5899, 0.4101, 0.4101, 0.5899, 0.4101, 0.5899, 0.5899, 0.4101, 0.5899, 0.4101, 0.4101, 0.5899, 0.4101, 0.5899, 0.5899, 0.4101, 0.5899, 0.4101, 0.4101, 0.5899, 0.4101, 0.5899, 0.5899, 0.4101, 0.5899, 0.4101, 0.4101, 0.5899, 0.4101, 0.5899, 0.5899, 0.4101, 0.5899, 0.4101, 0.4101, 0.5899, 0.4101, 0.5899, 0.5899, 0.4101, 0.5899, 0.4101, 0.4101, 0.5899, 0.4101, 0.5899, 0.5899, 0.4101, 0.5899, 0.4101, 0.4101, 0.5899, 0.4101, 0.5899, 0.5899, 0.4101, 0.5899, 0.4101, 0.4101, 0.5899, 0.4101, 0.5899, 0.5899, 0.4101, 0.5899, 0.4101, 0.4101, 0.5899, 0.4101, 0.5899, 0.5899, 0.4101, 0.5899, 0.4101, 0.4101, 0.5899, 0.4101, 0.5899, 0.5899, 0.4101, 0.5899, 0.4101, 0.4101, 0.5899, 0.4101, 0.5899, 0.5899, 0.4101, 0.5899, 0.4101, 0.4101, 0.5899, 0.4101, 0.5899, 0.5899, 0.4101, 0.5899, 0.4101, 0.4101, 0.5899, 0.4101, 0.5899, 0.5899, 0.4101, 0.5899, 0.4101, 0.4101, 0.5899, 0.4101, 0.5899, 0.5899, 0.4101, 0.5899, 0.4101, 0.4101, 0.5899, 0.4101, 0.5899, 0.5899, 0.4101, 0.5899, 0.4101, 0.4101, 0.5899, 0.4101, 0.5899, 0.5899, 0.4101, 0.5899, 0.4101, 0.4101, 0.5899, 0.4101, 0.5899, 0.5899, 0.4101, 0.5899, 0.4101, 0.4101, 0.5899, 0.4101, 0.5899, 0.5899, 0.4101, 0.5899, 0.4101, 0.4101, 0.5899, 0.4101, 0.5899, 0.5899, 0.4101, 0.5899, 0.4101, 0.4101, 0.5899, 0.4101, 0.5899, 0.5899, 0.4101, 0.5899, 0.4101, 0.4101, 0.5899, 0.4101, 0.5899, 0.5899, 0.4101, 0.5899, 0.4101, 0.4101, 0.5899, 0.4101, 0.5899, 0.5899, 0.4101, 0.5899, 0.4101, 0.4101, 0.5899, 0.4101, 0.5899, 0.5899, 0.4101, 0.5899, 0.4101, 0.4101, 0.5899, 0.4101, 0.5899, 0.5899, 0.4101, 0.5899, 0.4101, 0.4101, 0.5899, 0.4101, 0.5899, 0.5899, 0.4101, 0.5899, 0.4101, 0.4101, 0.5899, 0.4101, 0.5899, 0.5899, 0.4101, 0.5899, 0.4101, 0.4101, 0.5899, 0.4101, 0.5899, 0.5899, 0.4101, 0.5899, 0.4101, 0.4101, 0.5899, 0.4101, 0.5899, 0.5899, 0.4101, 0.5899, 0.4101, 0.4101, 0.5899, 0.4101, 0.5899, 0.5899, 0.4101, 0.5899, 0.4101, 0.4101, 0.5899, 0.4101, 0.5899, 0.5899, 0.4101, 0.5899, 0.4101, 0.4101, 0.5899, 0.4101, 0.5899, 0.5899, 0.4101, 0.5899, 0.4101, 0.4101, 0.5899, 0.4101, 0.5899, 0.5899, 0.4101, 0.5899, 0.4101, 0.4101, 0.5899, 0.4101, 0.5899, 0.5899, 0.4101, 0.5899, 0.4101, 0.4101, 0.5899, 0.4101, 0.5899, 0.5899, 0.4101, 0.5899, 0.4101, 0.4101, 0.5899, 0.4101, 0.5899, 0.5899, 0.4101, 0.5899, 0.4101, 0.4101, 0.5899, 0.4101, 0.5899, 0.5899, 0.4101, 0.5899, 0.4101, 0.4101, 0.5899, 0.4101, 0.5899, 0.5899, 0.4101, 0.5899, 0.4101, 0.4101, 0.5899, 0.4101, 0.5899, 0.5899, 0.4101, 0.5899, 0.4101, 0.4101, 0.5899, 0.4101, 0.5899, 0.5899, 0.4101, 0.5899, 0.4101, 0.4101, 0.5899, 0.4101, 0.5899, 0.5899, 0.4101, 0.5899, 0.4101, 0.4101, 0.5899, 0.4101, 0.5899, 0.5899, 0.4101, 0.5899, 0.4101, 0.4101, 0.5899, 0.4101, 0.5899, 0.5899, 0.4101, 0.5899, 0.4101, 0.4101, 0.5899, 0.4101, 0.5899, 0.5899, 0.4101, 0.5899, 0.4101, 0.4101, 0.5899, 0.4101, 0.5899, 0.5899, 0.4101, 0.5899, 0.4101, 0.4101, 0.5899, 0.4101, 0.5899, 0.5899, 0.4101, 0.5899, 0.4101, 0.4101, 0.5899, 0.4101, 0.5899, 0.5899, 0.4101, 0.5899, 0.4101, 0.4101, 0.5899, 0.4101, 0.5899, 0.5899, 0.4101, 0.5899, 0.4101, 0.4101, 0.5899, 0.4101, 0.5899, 0.5899, 0.4101, 0.5899, 0.4101, 0.4101, 0.5899, 0.4101, 0.5899, 0.5899, 0.4101, 0.5899, 0.4101, 0.4101, 0.5899, 0.4101, 0.5899, 0.5899, 0.4101, 0.5899, 0.4101, 0.4101, 0.5899, 0.4101, 0.5899, 0.5899, 0.4101, 0.5899, 0.4101, 0.4101, 0.5899, 0.4101, 0.5899, 0.5899, 0.4101, 0.5899, 0.4101, 0.4101, 0.5899, 0.4101, 0.5899, 0.5899, 0.4101, 0.5899, 0.4101, 0.4101, 0.5899, 0.4101, 0.5899, 0.5899, 0.4101, 0.5899, 0.4101, 0.4101, 0.5899, 0.4101, 0.5899, 0.5899, 0.4101, 0.5899, 0.4101, 0.4101, 0.5899, 0.4101, 0.5899, 0.5899, 0.4101, 0.5899, 0.4101, 0.4101, 0.5899, 0.4101, 0.5899, 0.5899, 0.4101, 0.4101, 0.5899, 0.4101, 0.5899, 0.5899, 0.4101, 0.4101, 0.5899, 0.4101, 0.5899, 0.5899, 0.4101, 0.4101, 0.5899, 0.4101, 0.5899, 0.5899, 0.4101, 0.4101, 0.5899, 0.4101, 0.5899, 0.5899, 0.4101, 0.4101, 0.5899, 0.4101, 0.5899, 0.5899, 0.4101, 0.4101, 0.5899, 0.4101, 0.5899, 0.5899, 0.4101, 0.4101, 0.5899, 0.4101, 0.5899, 0.5899, 0.4101, 0.4101, 0.5899, 0.4101, 0.5899, 0.5899, 0.4101, 0.4101, 0.5899, 0.4101, 0.5899, 0.5899, 0.4101, 0.4101, 0.5899, 0.4101, 0.5899, 0.5899, 0.4101, 0.4101, 0.5899, 0.4101, 0.5899, 0.5899, 0.4101, 0.4101, 0.5899, 0.4101, 0.5899, 0.5899, 0.4101, 0.4101, 0.5899, 0.4101, 0.5899, 0.5899, 0.4101, 0.4101, 0.5899, 0.4101, 0.5899, 0.5899, 0.4101, 0.4101, 0.5899, 0.4101, 0.5899, 0.5899, 0.4101, 0.4101, 0.5899, 0.4101, 0.5899, 0.5899, 0.4101, 0.4101, 0.5899, 0.4101, 0.5899, 0.5899, 0.4101, 0.4101, 0.5899, 0.4101, 0.5899, 0.5899, 0.4101, 0.4101, 0.5899, 0.4101, 0.5899, 0.5899, 0.4101, 0.4101, 0.5899, 0.4101, 0.5899, 0.5899, 0.4101, 0.4101, 0.5899, 0.4101, 0.5899, 0.5899, 0.4101, 0.4101, 0.5899, 0.4101, 0.5899, 0.5899, 0.4101, 0.4101, 0.5899, 0.4101, 0.5899, 0.5899, 0.4101, 0.4101, 0.5899, 0.4101, 0.5899, 0.5899, 0.4101, 0.4101, 0.5899, 0.4101, 0.5899, 0.5899, 0.4101, 0.4101, 0.5899, 0.4101, 0.5899, 0.5899, 0.4101, 0.4101, 0.5899, 0.4101, 0.5899, 0.5899, 0.4101, 0.4101, 0.5899, 0.4101, 0.5899, 0.5899, 0.4101, 0.4101, 0.5899, 0.4101, 0.5899, 0.5899, 0.4101, 0.4101, 0.5899, 0.4101, 0.5899, 0.5899, 0.4101, 0.5899, 0.4101, 0.4101, 0.5899, 0.4101, 0.5899, 0.5899, 0.4101, 0.5899, 0.4101, 0.4101, 0.5899, 0.4101, 0.5899, 0.5899, 0.4101, 0.5899, 0.4101, 0.4101, 0.5899, 0.4101, 0.5899, 0.5899, 0.4101, 0.5899, 0.4101, 0.4101, 0.5899, 0.4101, 0.5899, 0.5899, 0.4101, 0.5899, 0.4101, 0.4101, 0.5899, 0.4101, 0.5899, 0.5899, 0.4101, 0.5899, 0.4101, 0.4101, 0.5899, 0.4101, 0.5899, 0.5899, 0.4101, 0.4101, 0.5899, 0.4101, 0.5899, 0.5899])
me_sphere.materials.append(mat_ball)
me_sphere.use_remesh_preserve_volume = False
me_sphere.use_remesh_preserve_attributes = False
me_sphere.use_mirror_vertex_groups = False
me_sphere.auto_texspace = False
me_sphere.update()
me_cylinder = bpy.data.meshes.new('Cylinder')
me_cylinder.from_pydata([(-1.692, 0.5, 1.0), (-1.692, 0.3049, 0.9808), (-1.692, 0.1173, 0.9239), (-1.692, -0.05557, 0.8315), (-1.692, -0.2071, 0.7071), (-1.692, -0.3315, 0.5556), (-1.692, -0.4239, 0.3827), (-1.692, -0.4808, 0.1951), (-1.692, -0.5, -8.146e-08), (-1.692, -0.4808, -0.1951), (-1.692, -0.4239, -0.3827), (-1.692, -0.3315, -0.5556), (-1.692, -0.2071, -0.7071), (-1.692, -0.05557, -0.8315), (-1.692, 0.1173, -0.9239), (-1.692, 0.3049, -0.9808), (-1.692, 0.5, -1.0), (-1.692, 0.5, 0.7014), (-1.692, 0.3634, 0.6866), (-1.692, 0.2321, 0.6467), (-1.692, 0.1111, 0.582), (-1.692, 0.005018, 0.495), (-1.692, -0.08204, 0.3889), (-1.692, -0.1467, 0.2679), (-1.692, -0.1866, 0.1366), (-1.692, -0.2, -8.146e-08), (-1.692, -0.1866, -0.1366), (-1.692, -0.1467, -0.2679), (-1.692, -0.08204, -0.3889), (-1.692, 0.005019, -0.495), (-1.692, 0.1111, -0.582), (-1.692, 0.2321, -0.6467), (-1.692, 0.3634, -0.6866), (-1.692, 0.5, -0.7014), (2.175, 0.5, 1.0), (2.175, 0.3049, 0.9808), (2.175, 0.1173, 0.9239), (2.175, -0.05557, 0.8315), (2.175, -0.2071, 0.7071), (2.175, -0.3315, 0.5556), (2.175, -0.4239, 0.3827), (2.175, -0.4808, 0.1951), (2.175, -0.5, -8.643e-08), (2.175, -0.4808, -0.1951), (2.175, -0.4239, -0.3827), (2.175, -0.3315, -0.5556), (2.175, -0.2071, -0.7071), (2.175, -0.05557, -0.8315), (2.175, 0.1173, -0.9239), (2.175, 0.3049, -0.9808), (2.175, 0.5, -1.0), (2.175, 0.5, 0.7014), (2.175, 0.3634, 0.6866), (2.175, 0.2321, 0.6467), (2.175, 0.1111, 0.582), (2.175, 0.005018, 0.495), (2.175, -0.08204, 0.3889), (2.175, -0.1467, 0.2679), (2.175, -0.1866, 0.1366), (2.175, -0.2, -8.643e-08), (2.175, -0.1866, -0.1366), (2.175, -0.1467, -0.2679), (2.175, -0.08204, -0.3889), (2.175, 0.005019, -0.495), (2.175, 0.1111, -0.582), (2.175, 0.2321, -0.6467), (2.175, 0.3634, -0.6866), (2.175, 0.5, -0.7014)], [], [(34, 0, 1, 35), (35, 1, 2, 36), (36, 2, 3, 37), (37, 3, 4, 38), (38, 4, 5, 39), (39, 5, 6, 40), (40, 6, 7, 41), (41, 7, 8, 42), (42, 8, 9, 43), (43, 9, 10, 44), (44, 10, 11, 45), (45, 11, 12, 46), (46, 12, 13, 47), (47, 13, 14, 48), (48, 14, 15, 49), (49, 15, 16, 50), (52, 18, 17, 51), (53, 19, 18, 52), (54, 20, 19, 53), (55, 21, 20, 54), (56, 22, 21, 55), (57, 23, 22, 56), (58, 24, 23, 57), (59, 25, 24, 58), (60, 26, 25, 59), (61, 27, 26, 60), (62, 28, 27, 61), (63, 29, 28, 62), (64, 30, 29, 63), (65, 31, 30, 64), (66, 32, 31, 65), (67, 33, 32, 66), (50, 16, 33, 67), (0, 34, 51, 17)])
me_cylinder.polygons.foreach_set('use_smooth', [True] * 34)
_uv = me_cylinder.uv_layers.new(name='UVMap')
_uv.uv.foreach_set('vector', [0.9975, 1.085, -0.002063, 1.085, -0.002063, 1.008, 0.9975, 1.008, 0.9975, 1.008, -0.002063, 1.008, -0.002063, 0.9316, 0.9975, 0.9316, 0.9975, 0.9316, -0.002063, 0.9316, -0.002063, 0.855, 0.9975, 0.855, 0.9975, 0.855, -0.002063, 0.855, -0.002062, 0.7783, 0.9975, 0.7783, 0.9975, 0.7783, -0.002062, 0.7783, -0.002065, 0.7017, 0.9975, 0.7017, 0.9975, 0.7017, -0.002065, 0.7017, -0.002062, 0.6251, 0.9975, 0.6251, 0.9975, 0.6251, -0.002062, 0.6251, -0.002062, 0.5484, 0.9975, 0.5484, 0.9975, 0.5484, -0.002062, 0.5484, -0.002062, 0.4718, 0.9975, 0.4718, 0.9975, 0.4718, -0.002062, 0.4718, -0.002062, 0.3951, 0.9975, 0.3951, 0.9975, 0.3951, -0.002062, 0.3951, -0.002063, 0.3185, 0.9975, 0.3185, 0.9975, 0.3185, -0.002063, 0.3185, -0.002063, 0.2418, 0.9975, 0.2419, 0.9975, 0.2419, -0.002063, 0.2418, -0.002063, 0.1652, 0.9975, 0.1652, 0.9975, 0.1652, -0.002063, 0.1652, -0.002063, 0.08857, 0.9975, 0.08857, 0.9975, 0.08857, -0.002063, 0.08857, -0.002063, 0.01193, 0.9975, 0.01193, 0.9975, 0.01193, -0.002063, 0.01193, -0.002061, -0.06472, 0.9975, -0.06471, 0.9975, -0.06471, -0.002061, -0.06472, -0.002061, -0.1414, 0.9975, -0.1414, 0.9975, 0.0809, -0.002063, 0.08091, -0.002061, 0.0272, 0.9975, 0.02719, 0.9975, 0.1346, -0.002061, 0.1346, -0.002063, 0.08091, 0.9975, 0.0809, 0.9975, 0.1882, -0.002061, 0.1882, -0.002061, 0.1346, 0.9975, 0.1346, 0.9975, 0.2419, -0.002061, 0.2419, -0.002061, 0.1882, 0.9975, 0.1882, 0.9975, 0.2955, -0.002062, 0.2955, -0.002061, 0.2419, 0.9975, 0.2419, 0.9975, 0.3491, -0.002059, 0.3492, -0.002062, 0.2955, 0.9975, 0.2955, 0.9975, 0.4028, -0.00206, 0.4028, -0.002059, 0.3492, 0.9975, 0.3491, 0.9975, 0.4564, -0.00206, 0.4565, -0.00206, 0.4028, 0.9975, 0.4028, 0.9975, 0.5101, -0.002059, 0.5101, -0.00206, 0.4565, 0.9975, 0.4564, 0.9975, 0.5637, -0.002059, 0.5638, -0.002059, 0.5101, 0.9975, 0.5101, 0.9975, 0.6174, -0.002059, 0.6174, -0.002059, 0.5638, 0.9975, 0.5637, 0.9975, 0.671, -0.002059, 0.6711, -0.002059, 0.6174, 0.9975, 0.6174, 0.9975, 0.7247, -0.002058, 0.7247, -0.002059, 0.6711, 0.9975, 0.671, 0.9975, 0.7783, -0.002058, 0.7783, -0.002058, 0.7247, 0.9975, 0.7247, 0.9975, 0.832, -0.002058, 0.832, -0.002058, 0.7783, 0.9975, 0.7783, 0.9975, 0.8857, -0.002058, 0.8857, -0.002058, 0.832, 0.9975, 0.832, 0.9975, 1.002, -0.002058, 1.002, -0.002058, 0.8857, 0.9975, 0.8857, -0.002061, -0.08952, 0.9975, -0.08953, 0.9975, 0.02719, -0.002061, 0.0272])
me_cylinder.materials.append(mat_material)
me_cylinder.use_remesh_preserve_volume = False
me_cylinder.use_remesh_preserve_attributes = False
me_cylinder.use_mirror_vertex_groups = False
me_cylinder.update()
me_sphere_005 = bpy.data.meshes.new('Sphere.005')
me_sphere_005.from_pydata([(-0.3827, 0.0, 0.9239), (-0.7071, 0.0, 0.7071), (-0.9239, 0.0, 0.3827), (-1.0, 0.0, -4.371e-08), (-0.9239, 0.0, -0.3827), (-0.7071, 0.0, -0.7071), (-0.3827, 0.0, -0.9239), (-0.3536, 0.1464, 0.9239), (-0.6533, 0.2706, 0.7071), (-0.8536, 0.3536, 0.3827), (-0.9239, 0.3827, -4.371e-08), (-0.8536, 0.3536, -0.3827), (-0.6533, 0.2706, -0.7071), (-0.3536, 0.1464, -0.9239), (-0.2706, 0.2706, 0.9239), (-0.5, 0.5, 0.7071), (-0.6533, 0.6533, 0.3827), (-0.7071, 0.7071, -4.371e-08), (-0.6533, 0.6533, -0.3827), (-0.5, 0.5, -0.7071), (-0.2706, 0.2706, -0.9239), (-1.51e-07, 0.0, -1.0), (-0.1464, 0.3536, 0.9239), (-0.2706, 0.6533, 0.7071), (-0.3536, 0.8536, 0.3827), (-0.3827, 0.9239, -4.371e-08), (-0.3536, 0.8536, -0.3827), (-0.2706, 0.6533, -0.7071), (-0.1464, 0.3536, -0.9239), (-1.307e-07, 0.3827, 0.9239), (-7.11e-08, 0.7071, 0.7071), (-1.149e-08, 0.9239, 0.3827), (-1.149e-08, 1.0, -4.371e-08), (-1.149e-08, 0.9239, -0.3827), (-7.11e-08, 0.7071, -0.7071), (-5.62e-08, 0.3827, -0.9239), (0.1464, 0.3536, 0.9239), (0.2706, 0.6533, 0.7071), (0.3536, 0.8536, 0.3827), (0.3827, 0.9239, -4.371e-08), (0.3536, 0.8536, -0.3827), (0.2706, 0.6533, -0.7071), (0.1464, 0.3536, -0.9239), (-2.578e-07, -1.068e-07, 1.0), (0.2706, 0.2706, 0.9239), (0.5, 0.5, 0.7071), (0.6533, 0.6533, 0.3827), (0.7071, 0.7071, -4.371e-08), (0.6533, 0.6533, -0.3827), (0.5, 0.5, -0.7071), (0.2706, 0.2706, -0.9239), (0.3536, 0.1464, 0.9239), (0.6533, 0.2706, 0.7071), (0.8536, 0.3536, 0.3827), (0.9239, 0.3827, -4.371e-08), (0.8536, 0.3536, -0.3827), (0.6533, 0.2706, -0.7071), (0.3536, 0.1464, -0.9239), (0.3827, -7.268e-08, 0.9239), (0.7071, -2.664e-07, 0.7071), (0.9239, -2.962e-07, 0.3827), (1.0, -3.26e-07, -4.371e-08), (0.9239, -2.962e-07, -0.3827), (0.7071, -2.664e-07, -0.7071), (0.3827, -1.621e-07, -0.9239), (0.3536, -0.1464, 0.9239), (0.6533, -0.2706, 0.7071), (0.8536, -0.3536, 0.3827), (0.9239, -0.3827, -4.371e-08), (0.8536, -0.3536, -0.3827), (0.6533, -0.2706, -0.7071), (0.3536, -0.1464, -0.9239), (0.2706, -0.2706, 0.9239), (0.5, -0.5, 0.7071), (0.6533, -0.6533, 0.3827), (0.7071, -0.7071, -4.371e-08), (0.6533, -0.6533, -0.3827), (0.5, -0.5, -0.7071), (0.2706, -0.2706, -0.9239), (0.1464, -0.3536, 0.9239), (0.2706, -0.6533, 0.7071), (0.3536, -0.8536, 0.3827), (0.3827, -0.9239, -4.371e-08), (0.3536, -0.8536, -0.3827), (0.2706, -0.6533, -0.7071), (0.1464, -0.3536, -0.9239), (-2.499e-07, -0.3827, 0.9239), (-4.883e-07, -0.7071, 0.7071), (-5.181e-07, -0.9239, 0.3827), (-6.075e-07, -1.0, -4.371e-08), (-5.181e-07, -0.9239, -0.3827), (-4.883e-07, -0.7071, -0.7071), (-3.393e-07, -0.3827, -0.9239), (-0.1464, -0.3536, 0.9239), (-0.2706, -0.6533, 0.7071), (-0.3536, -0.8536, 0.3827), (-0.3827, -0.9239, -4.371e-08), (-0.3536, -0.8536, -0.3827), (-0.2706, -0.6533, -0.7071), (-0.1464, -0.3536, -0.9239), (-0.2706, -0.2706, 0.9239), (-0.5, -0.5, 0.7071), (-0.6533, -0.6533, 0.3827), (-0.7071, -0.7071, -4.371e-08), (-0.6533, -0.6533, -0.3827), (-0.5, -0.5, -0.7071), (-0.2706, -0.2706, -0.9239), (-0.3536, -0.1464, 0.9239), (-0.6533, -0.2706, 0.7071), (-0.8536, -0.3536, 0.3827), (-0.9239, -0.3827, -4.371e-08), (-0.8536, -0.3536, -0.3827), (-0.6533, -0.2706, -0.7071), (-0.3536, -0.1464, -0.9239)], [], [(1, 0, 7, 8), (6, 5, 12, 13), (4, 3, 10, 11), (2, 1, 8, 9), (5, 4, 11, 12), (3, 2, 9, 10), (11, 10, 17, 18), (9, 8, 15, 16), (12, 11, 18, 19), (10, 9, 16, 17), (8, 7, 14, 15), (13, 12, 19, 20), (19, 18, 26, 27), (17, 16, 24, 25), (15, 14, 22, 23), (20, 19, 27, 28), (18, 17, 25, 26), (16, 15, 23, 24), (25, 24, 31, 32), (23, 22, 29, 30), (28, 27, 34, 35), (26, 25, 32, 33), (24, 23, 30, 31), (27, 26, 33, 34), (35, 34, 41, 42), (33, 32, 39, 40), (31, 30, 37, 38), (34, 33, 40, 41), (32, 31, 38, 39), (30, 29, 36, 37), (38, 37, 45, 46), (41, 40, 48, 49), (39, 38, 46, 47), (37, 36, 44, 45), (42, 41, 49, 50), (40, 39, 47, 48), (49, 48, 55, 56), (47, 46, 53, 54), (45, 44, 51, 52), (50, 49, 56, 57), (48, 47, 54, 55), (46, 45, 52, 53), (52, 51, 58, 59), (57, 56, 63, 64), (55, 54, 61, 62), (53, 52, 59, 60), (56, 55, 62, 63), (54, 53, 60, 61), (64, 63, 70, 71), (62, 61, 68, 69), (60, 59, 66, 67), (63, 62, 69, 70), (61, 60, 67, 68), (59, 58, 65, 66), (70, 69, 76, 77), (68, 67, 74, 75), (66, 65, 72, 73), (71, 70, 77, 78), (69, 68, 75, 76), (67, 66, 73, 74), (77, 76, 83, 84), (75, 74, 81, 82), (73, 72, 79, 80), (78, 77, 84, 85), (76, 75, 82, 83), (74, 73, 80, 81), (85, 84, 91, 92), (83, 82, 89, 90), (81, 80, 87, 88), (84, 83, 90, 91), (82, 81, 88, 89), (80, 79, 86, 87), (90, 89, 96, 97), (88, 87, 94, 95), (91, 90, 97, 98), (89, 88, 95, 96), (87, 86, 93, 94), (92, 91, 98, 99), (98, 97, 104, 105), (96, 95, 102, 103), (94, 93, 100, 101), (99, 98, 105, 106), (97, 96, 103, 104), (95, 94, 101, 102), (103, 102, 109, 110), (101, 100, 107, 108), (106, 105, 112, 113), (104, 103, 110, 111), (102, 101, 108, 109), (105, 104, 111, 112), (0, 43, 7), (21, 6, 13), (7, 43, 14), (21, 13, 20), (21, 20, 28), (14, 43, 22), (22, 43, 29), (21, 28, 35), (29, 43, 36), (21, 35, 42), (36, 43, 44), (21, 42, 50), (21, 50, 57), (44, 43, 51), (51, 43, 58), (21, 57, 64), (58, 43, 65), (21, 64, 71), (65, 43, 72), (21, 71, 78), (72, 43, 79), (21, 78, 85), (79, 43, 86), (21, 85, 92), (86, 43, 93), (21, 92, 99), (21, 99, 106), (93, 43, 100), (100, 43, 107), (21, 106, 113), (113, 112, 5, 6), (111, 110, 3, 4), (109, 108, 1, 2), (107, 43, 0), (21, 113, 6), (112, 111, 4, 5), (110, 109, 2, 3), (108, 107, 0, 1)])
me_sphere_005.polygons.foreach_set('use_smooth', [True] * 128)
me_sphere_005.materials.append(mat_ball)
me_sphere_005.use_remesh_preserve_volume = False
me_sphere_005.use_remesh_preserve_attributes = False
me_sphere_005.use_mirror_vertex_groups = False
me_sphere_005.update()

# ---- curves / text
cu_spiral_002 = bpy.data.curves.new('Spiral.002', 'CURVE')
cu_spiral_002.dimensions = '3D'
_sp = cu_spiral_002.splines.new('POLY'); _sp.points.add(234)
_sp.points.foreach_set('co', [24.86, 22.65, 21.08, 1.0, 24.92, 20.63, 20.95, 1.0, 24.97, 18.61, 20.76, 1.0, 25.03, 16.59, 20.52, 1.0, 25.09, 14.57, 20.25, 1.0, 25.14, 12.55, 19.97, 1.0, 25.2, 10.53, 19.71, 1.0, 25.26, 8.51, 19.47, 1.0, 25.31, 6.512, 19.2, 1.0, 25.29, 4.882, 19.01, 1.0, 25.24, 3.275, 18.78, 1.0, 25.14, 1.681, 18.59, 1.0, 25.0, 0.09911, 18.44, 1.0, 24.75, -1.454, 18.31, 1.0, 24.43, -2.988, 18.19, 1.0, 24.01, -4.479, 18.07, 1.0, 23.53, -5.942, 17.95, 1.0, 22.93, -7.347, 17.83, 1.0, 22.28, -8.718, 17.71, 1.0, 21.52, -10.02, 17.58, 1.0, 20.71, -11.28, 17.46, 1.0, 19.81, -12.46, 17.34, 1.0, 18.86, -13.59, 17.22, 1.0, 17.84, -14.63, 17.1, 1.0, 16.77, -15.63, 16.98, 1.0, 15.64, -16.52, 16.85, 1.0, 14.47, -17.35, 16.73, 1.0, 13.26, -18.09, 16.61, 1.0, 12.01, -18.76, 16.49, 1.0, 10.73, -19.33, 16.37, 1.0, 9.43, -19.83, 16.25, 1.0, 8.106, -20.23, 16.12, 1.0, 6.773, -20.57, 16.0, 1.0, 5.429, -20.79, 15.88, 1.0, 4.083, -20.95, 15.76, 1.0, 2.741, -21.01, 15.64, 1.0, 1.404, -21.0, 15.52, 1.0, 0.08556, -20.88, 15.39, 1.0, -1.22, -20.71, 15.27, 1.0, -2.497, -20.44, 15.15, 1.0, -3.754, -20.11, 15.03, 1.0, -4.967, -19.68, 14.91, 1.0, -6.155, -19.2, 14.79, 1.0, -7.29, -18.63, 14.67, 1.0, -8.394, -18.02, 14.54, 1.0, -9.433, -17.33, 14.42, 1.0, -10.44, -16.59, 14.3, 1.0, -11.37, -15.78, 14.18, 1.0, -12.26, -14.94, 14.06, 1.0, -13.07, -14.03, 13.94, 1.0, -13.83, -13.09, 13.81, 1.0, -14.52, -12.11, 13.69, 1.0, -15.15, -11.1, 13.57, 1.0, -15.69, -10.05, 13.45, 1.0, -16.19, -8.983, 13.33, 1.0, -16.59, -7.89, 13.21, 1.0, -16.94, -6.786, 13.08, 1.0, -17.2, -5.667, 12.96, 1.0, -17.41, -4.544, 12.84, 1.0, -17.53, -3.417, 12.72, 1.0, -17.59, -2.293, 12.6, 1.0, -17.56, -1.177, 12.48, 1.0, -17.49, -0.06946, 12.35, 1.0, -17.32, 1.019, 12.23, 1.0, -17.11, 2.094, 12.11, 1.0, -16.82, 3.137, 11.99, 1.0, -16.48, 4.161, 11.87, 1.0, -16.06, 5.147, 11.75, 1.0, -15.61, 6.107, 11.62, 1.0, -15.07, 7.018, 11.5, 1.0, -14.51, 7.9, 11.38, 1.0, -13.88, 8.727, 11.26, 1.0, -13.21, 9.521, 11.14, 1.0, -12.49, 10.25, 11.02, 1.0, -11.75, 10.94, 10.89, 1.0, -10.95, 11.57, 10.77, 1.0, -10.14, 12.16, 10.65, 1.0, -9.285, 12.67, 10.53, 1.0, -8.413, 13.14, 10.41, 1.0, -7.516, 13.54, 10.29, 1.0, -6.606, 13.9, 10.17, 1.0, -5.678, 14.17, 10.04, 1.0, -4.744, 14.41, 9.922, 1.0, -3.802, 14.56, 9.8, 1.0, -2.86, 14.68, 9.679, 1.0, -1.92, 14.71, 9.557, 1.0, -0.984, 14.71, 9.435, 1.0, -0.05976, 14.63, 9.314, 1.0, 0.8554, 14.51, 9.192, 1.0, 1.749, 14.31, 9.07, 1.0, 2.629, 14.08, 8.949, 1.0, 3.479, 13.78, 8.827, 1.0, 4.312, 13.45, 8.706, 1.0, 5.106, 13.05, 8.584, 1.0, 5.878, 12.62, 8.462, 1.0, 6.607, 12.14, 8.342, 1.0, 7.31, 11.62, 8.223, 1.0, 7.962, 11.06, 8.103, 1.0, 8.585, 10.46, 7.982, 1.0, 9.153, 9.83, 7.861, 1.0, 9.691, 9.175, 7.738, 1.0, 10.17, 8.483, 7.615, 1.0, 10.61, 7.774, 7.491, 1.0, 10.99, 7.039, 7.368, 1.0, 11.34, 6.292, 7.246, 1.0, 11.62, 5.527, 7.124, 1.0, 11.87, 4.753, 7.003, 1.0, 12.05, 3.97, 6.881, 1.0, 12.2, 3.183, 6.76, 1.0, 12.28, 2.394, 6.638, 1.0, 12.32, 1.606, 6.516, 1.0, 12.3, 0.8245, 6.395, 1.0, 12.25, 0.04831, 6.273, 1.0, 12.13, -0.7136, 6.152, 1.0, 11.99, -1.466, 6.03, 1.0, 11.78, -2.197, 5.908, 1.0, 11.54, -2.916, 5.787, 1.0, 11.25, -3.605, 5.665, 1.0, 10.93, -4.277, 5.543, 1.0, 10.56, -4.916, 5.422, 1.0, 10.16, -5.535, 5.3, 1.0, 9.72, -6.113, 5.179, 1.0, 9.255, -6.668, 5.057, 1.0, 8.752, -7.18, 4.935, 1.0, 8.229, -7.667, 4.814, 1.0, 7.673, -8.104, 4.692, 1.0, 7.101, -8.514, 4.57, 1.0, 6.503, -8.875, 4.449, 1.0, 5.894, -9.206, 4.327, 1.0, 5.264, -9.484, 4.206, 1.0, 4.627, -9.732, 4.084, 1.0, 3.977, -9.926, 3.962, 1.0, 3.323, -10.09, 3.841, 1.0, 2.664, -10.2, 3.719, 1.0, 2.003, -10.28, 3.597, 1.0, 1.345, -10.31, 3.476, 1.0, 0.689, -10.3, 3.354, 1.0, 0.04198, -10.25, 3.233, 1.0, -0.5988, -10.16, 3.111, 1.0, -1.225, -10.03, 2.989, 1.0, -1.842, -9.866, 2.868, 1.0, -2.437, -9.656, 2.746, 1.0, -3.02, -9.421, 2.625, 1.0, -3.577, -9.143, 2.503, 1.0, -4.118, -8.842, 2.381, 1.0, -4.628, -8.501, 2.26, 1.0, -5.12, -8.139, 2.138, 1.0, -5.577, -7.742, 2.016, 1.0, -6.014, -7.328, 1.895, 1.0, -6.411, -6.884, 1.773, 1.0, -6.787, -6.424, 1.652, 1.0, -7.122, -5.941, 1.53, 1.0, -7.433, -5.445, 1.408, 1.0, -7.699, -4.931, 1.287, 1.0, -7.942, -4.407, 1.165, 1.0, -8.14, -3.871, 1.043, 1.0, -8.313, -3.329, 0.9218, 1.0, -8.44, -2.781, 0.8002, 1.0, -8.542, -2.229, 0.6786, 1.0, -8.598, -1.677, 0.5569, 1.0, -8.631, -1.125, 0.4353, 1.0, -8.617, -0.5776, 0.3137, 1.0, -8.58, -0.03408, 0.1921, 1.0, -8.5, 0.4999, 0.07045, 1.0, -8.397, 1.027, -0.05117, 1.0, -8.252, 1.539, -0.1728, 1.0, -8.085, 2.042, -0.2944, 1.0, -7.881, 2.525, -0.416, 1.0, -7.656, 2.997, -0.5377, 1.0, -7.396, 3.443, -0.6593, 1.0, -7.118, 3.876, -0.7809, 1.0, -6.808, 4.282, -0.9025, 1.0, -6.483, 4.671, -1.024, 1.0, -6.13, 5.029, -1.146, 1.0, -5.764, 5.369, -1.267, 1.0, -5.374, 5.677, -1.389, 1.0, -4.974, 5.965, -1.511, 1.0, -4.555, 6.216, -1.632, 1.0, -4.128, 6.448, -1.754, 1.0, -3.687, 6.643, -1.875, 1.0, -3.241, 6.817, -1.997, 1.0, -2.786, 6.953, -2.119, 1.0, -2.327, 7.068, -2.24, 1.0, -1.866, 7.145, -2.362, 1.0, -1.403, 7.201, -2.484, 1.0, -0.942, 7.219, -2.605, 1.0, -0.4828, 7.216, -2.727, 1.0, -0.02932, 7.177, -2.848, 1.0, 0.4197, 7.118, -2.97, 1.0, 0.858, 7.023, -3.092, 1.0, 1.29, 6.91, -3.213, 1.0, 1.707, 6.763, -3.335, 1.0, 2.116, 6.6, -3.457, 1.0, 2.505, 6.404, -3.578, 1.0, 2.884, 6.193, -3.7, 1.0, 3.242, 5.954, -3.821, 1.0, 3.587, 5.701, -3.943, 1.0, 3.906, 5.423, -4.065, 1.0, 4.212, 5.133, -4.186, 1.0, 4.491, 4.822, -4.308, 1.0, 4.755, 4.5, -4.43, 1.0, 4.988, 4.161, -4.551, 1.0, 5.206, 3.814, -4.673, 1.0, 5.393, 3.454, -4.794, 1.0, 5.564, 3.087, -4.916, 1.0, 5.702, 2.712, -5.038, 1.0, 5.822, 2.332, -5.159, 1.0, 5.912, 1.948, -5.281, 1.0, 5.984, 1.562, -5.403, 1.0, 6.023, 1.174, -5.524, 1.0, 6.045, 0.7879, -5.64, 1.0, 6.037, 0.3108, -5.738, 1.0, 6.032, -0.2709, -5.887, 1.0, 6.033, -0.6997, -5.989, 1.0, 6.029, -1.201, -6.093, 1.0, 6.028, -1.676, -6.167, 1.0, 6.03, -2.124, -6.216, 1.0, 6.031, -2.532, -6.276, 1.0, 6.033, -2.919, -6.309, 1.0, 6.034, -3.372, -6.35, 1.0, 6.028, -3.794, -6.376, 1.0, 6.03, -4.167, -6.402, 1.0, 6.029, -4.673, -6.435, 1.0, 6.027, -5.221, -6.47, 1.0, 6.027, -7.437, -6.547, 1.0, 6.027, -8.456, -7.168, 1.0, 6.027, -8.954, -7.556, 1.0, 6.027, -9.231, -8.143, 1.0, 6.027, -9.796, -8.663, 1.0, 6.027, -11.81, -8.763, 1.0, 6.027, -14.49, -8.807, 1.0, 6.027, -16.4, -8.763, 1.0, 6.027, -19.11, -8.741, 1.0, 6.027, -22.76, -8.708, 1.0, 6.027, -28.04, -8.662, 1.0])
_sp.use_smooth = False
cu_spiral_002.path_duration = 300
cu_spiral_002.use_path = True
cu_spiral_002.use_path_follow = True
cu_spiral_002.use_path_clamp = True
cu_spiral_002.bevel_resolution = 0
cu_spiral_002.eval_time = 1.0
cu_spiral_002.fill_mode = 'HALF'
cu_spiral_002.twist_mode = 'Z_UP'

# ---- objects
ob_cube_003 = bpy.data.objects.new('Cube.003', me_cube_003)
ob_cube_002 = bpy.data.objects.new('Cube.002', me_cube_002)
ob_cube_001 = bpy.data.objects.new('Cube.001', me_cube_001)
ob_cube = bpy.data.objects.new('Cube', me_cube)
ob_sphere = bpy.data.objects.new('Sphere', me_sphere_003)
ob_spiral_002 = bpy.data.objects.new('Spiral.002', cu_spiral_002)
ob_kugel = bpy.data.objects.new('kugel', me_sphere)
ob_camera = bpy.data.objects.new('Camera', cam_camera)
ob_spiralee = bpy.data.objects.new('spiralee', me_cylinder)
ob_lamp = bpy.data.objects.new('Lamp', light_lamp)
ob_sphere_001 = bpy.data.objects.new('Sphere.001', me_sphere_005)

# ---- transforms, parenting, visibility, modifiers, constraints
ob_cube_003.location = (25.33, 14.48, -6.38)
ob_cube_003.scale = (1.0, -1.0, 2.337)
ob_cube_003.lineart.crease_threshold = 0.0
ob_cube_002.location = (-17.94, -0.8058, -6.38)
ob_cube_002.scale = (1.0, 1.0, 2.337)
ob_cube_002.lineart.crease_threshold = 0.0
ob_cube_001.location = (-8.871, -0.8058, -7.413)
ob_cube_001.lineart.crease_threshold = 0.0
ob_cube.location = (6.347, -5.539, -7.408)
ob_cube.lineart.crease_threshold = 0.0
ob_sphere.location = (24.59, 22.95, 21.84)
ob_sphere.lineart.crease_threshold = 0.0
ob_spiral_002.location = (0.0, 0.0, 0.7331)
ob_spiral_002.lineart.crease_threshold = 0.0
ob_kugel.parent = ob_spiral_002
ob_kugel.matrix_parent_inverse = Matrix(((0.9999, 0.01341, -9.764e-09, -3.0), (-0.01339, 0.9985, 0.05273, 0.001527), (0.0007073, -0.05273, 0.9986, -0.7342), (0.0, 0.0, 0.0, 1.0)))
ob_kugel.location = (2.522, -0.627, 0.9231)
ob_kugel.scale = (0.5, 0.5, 0.5)
ob_kugel.show_texture_space = True
ob_kugel.lineart.crease_threshold = 0.0
_m = ob_kugel.modifiers.new('Subsurf', 'SUBSURF')
_m.uv_smooth = 'PRESERVE_CORNERS'
_m.quality = 1
_m.render_levels = 1
_m.show_only_control_edges = False
ob_camera.parent = ob_spiral_002
ob_camera.matrix_parent_inverse = Matrix(((-1.0, -0.0002074, -8.591e-07, 25.32), (4.321e-07, -0.006252, 1.0, -3.773), (-0.0002074, 1.0, 0.006252, -5.835), (0.0, 0.0, 0.0, 1.0)))
ob_camera.location = (25.18, 10.79, 5.218)
ob_camera.rotation_euler = (1.344, 8.827e-05, -3.035)
ob_camera.lineart.crease_threshold = 0.0
ob_spiralee.location = (-0.5065, 0.3376, 0.6085)
ob_spiralee.rotation_euler = (1.571, -0.0, 0.0)
ob_spiralee.scale = (0.5, 1.0, 1.0)
ob_spiralee.lineart.crease_threshold = 0.0
_m = ob_spiralee.modifiers.new('Array', 'ARRAY')
_m.count = 104
_m.constant_offset_displace = (0.0, 0.0, 0.0)
_m = ob_spiralee.modifiers.new('Curve', 'CURVE')
_m.object = ob_spiral_002
ob_lamp.location = (4.076, 1.005, 5.904)
ob_lamp.rotation_euler = (0.6503, 0.05522, 1.866)
ob_lamp.lock_rotations_4d = False
ob_lamp.empty_display_type = 'ARROWS'
ob_lamp.color = (0.0, 0.0, 0.0, 0.0)
ob_lamp.lineart.crease_threshold = 0.0
ob_sphere_001.location = (0.0, 0.0, 0.0)
ob_sphere_001.scale = (0.5, 0.5, 0.5)
ob_sphere_001.lineart.crease_threshold = 0.0
_m = ob_sphere_001.modifiers.new('Subsurf', 'SUBSURF')
_m.uv_smooth = 'PRESERVE_CORNERS'
_m.quality = 2
_m.show_only_control_edges = False

# ---- collection membership
col_collection_1.objects.link(ob_cube_003)
col_collection_1.objects.link(ob_cube_002)
col_collection_1.objects.link(ob_cube_001)
col_collection_1.objects.link(ob_cube)
col_collection_1.objects.link(ob_sphere)
col_collection_1.objects.link(ob_spiral_002)
col_collection_1.objects.link(ob_kugel)
col_collection_1.objects.link(ob_camera)
col_collection_1.objects.link(ob_spiralee)
col_collection_1.objects.link(ob_lamp)
col_collection_2.objects.link(ob_sphere_001)

# ---- scene / render settings (as saved in the file)
scene.camera = ob_camera
scene.frame_start = 1; scene.frame_end = 180; scene.frame_set(1)
scene.render.engine = 'CYCLES'
scene.render.dither_intensity = 0.0
scene.render.use_border = True
scene.cycles.use_denoising = False
scene.cycles.samples = 50
scene.cycles.sampling_pattern = 'TABULATED_SOBOL'
scene.cycles.light_sampling_threshold = 0.0
scene.cycles.use_adaptive_sampling = False
scene.cycles.use_light_tree = False
scene.cycles.blur_glossy = 0.0
scene.cycles.pixel_filter_type = 'GAUSSIAN'
scene.cycles.sample_clamp_indirect = 0.0
scene.view_settings.view_transform = 'Standard'
bpy.context.view_layer.update()
